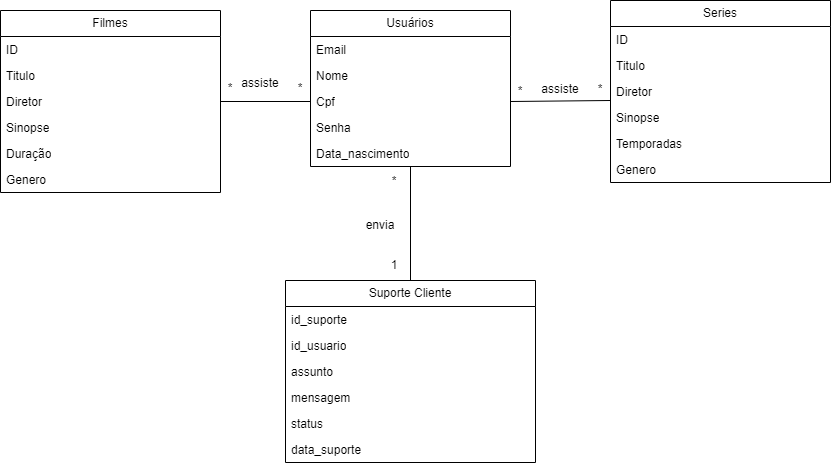

The diagram above was exported from draw.io. Its source (the exported page's mxGraphModel, read from the mxfile embedded in the PNG):
<mxGraphModel dx="1683" dy="386" grid="1" gridSize="10" guides="1" tooltips="1" connect="1" arrows="1" fold="1" page="1" pageScale="1" pageWidth="827" pageHeight="1169" math="0" shadow="0">
  <root>
    <mxCell id="0" />
    <mxCell id="1" parent="0" />
    <mxCell id="zd6yxLi8_O1291eRjz8e-1" value="Usuários" style="swimlane;fontStyle=0;childLayout=stackLayout;horizontal=1;startSize=26;fillColor=none;horizontalStack=0;resizeParent=1;resizeParentMax=0;resizeLast=0;collapsible=1;marginBottom=0;whiteSpace=wrap;html=1;" vertex="1" parent="1">
      <mxGeometry x="300" y="80" width="200" height="156" as="geometry" />
    </mxCell>
    <mxCell id="zd6yxLi8_O1291eRjz8e-2" value="Email" style="text;strokeColor=none;fillColor=none;align=left;verticalAlign=top;spacingLeft=4;spacingRight=4;overflow=hidden;rotatable=0;points=[[0,0.5],[1,0.5]];portConstraint=eastwest;whiteSpace=wrap;html=1;" vertex="1" parent="zd6yxLi8_O1291eRjz8e-1">
      <mxGeometry y="26" width="200" height="26" as="geometry" />
    </mxCell>
    <mxCell id="zd6yxLi8_O1291eRjz8e-6" value="Nome" style="text;strokeColor=none;fillColor=none;align=left;verticalAlign=top;spacingLeft=4;spacingRight=4;overflow=hidden;rotatable=0;points=[[0,0.5],[1,0.5]];portConstraint=eastwest;whiteSpace=wrap;html=1;" vertex="1" parent="zd6yxLi8_O1291eRjz8e-1">
      <mxGeometry y="52" width="200" height="26" as="geometry" />
    </mxCell>
    <mxCell id="zd6yxLi8_O1291eRjz8e-5" value="Cpf" style="text;strokeColor=none;fillColor=none;align=left;verticalAlign=top;spacingLeft=4;spacingRight=4;overflow=hidden;rotatable=0;points=[[0,0.5],[1,0.5]];portConstraint=eastwest;whiteSpace=wrap;html=1;" vertex="1" parent="zd6yxLi8_O1291eRjz8e-1">
      <mxGeometry y="78" width="200" height="26" as="geometry" />
    </mxCell>
    <mxCell id="zd6yxLi8_O1291eRjz8e-3" value="Senha" style="text;strokeColor=none;fillColor=none;align=left;verticalAlign=top;spacingLeft=4;spacingRight=4;overflow=hidden;rotatable=0;points=[[0,0.5],[1,0.5]];portConstraint=eastwest;whiteSpace=wrap;html=1;" vertex="1" parent="zd6yxLi8_O1291eRjz8e-1">
      <mxGeometry y="104" width="200" height="26" as="geometry" />
    </mxCell>
    <mxCell id="zd6yxLi8_O1291eRjz8e-4" value="Data_nascimento" style="text;strokeColor=none;fillColor=none;align=left;verticalAlign=top;spacingLeft=4;spacingRight=4;overflow=hidden;rotatable=0;points=[[0,0.5],[1,0.5]];portConstraint=eastwest;whiteSpace=wrap;html=1;" vertex="1" parent="zd6yxLi8_O1291eRjz8e-1">
      <mxGeometry y="130" width="200" height="26" as="geometry" />
    </mxCell>
    <mxCell id="zd6yxLi8_O1291eRjz8e-7" value="Series" style="swimlane;fontStyle=0;childLayout=stackLayout;horizontal=1;startSize=26;fillColor=none;horizontalStack=0;resizeParent=1;resizeParentMax=0;resizeLast=0;collapsible=1;marginBottom=0;whiteSpace=wrap;html=1;" vertex="1" parent="1">
      <mxGeometry x="600" y="70" width="220" height="182" as="geometry" />
    </mxCell>
    <mxCell id="zd6yxLi8_O1291eRjz8e-8" value="ID" style="text;strokeColor=none;fillColor=none;align=left;verticalAlign=top;spacingLeft=4;spacingRight=4;overflow=hidden;rotatable=0;points=[[0,0.5],[1,0.5]];portConstraint=eastwest;whiteSpace=wrap;html=1;" vertex="1" parent="zd6yxLi8_O1291eRjz8e-7">
      <mxGeometry y="26" width="220" height="26" as="geometry" />
    </mxCell>
    <mxCell id="zd6yxLi8_O1291eRjz8e-12" value="Titulo" style="text;strokeColor=none;fillColor=none;align=left;verticalAlign=top;spacingLeft=4;spacingRight=4;overflow=hidden;rotatable=0;points=[[0,0.5],[1,0.5]];portConstraint=eastwest;whiteSpace=wrap;html=1;" vertex="1" parent="zd6yxLi8_O1291eRjz8e-7">
      <mxGeometry y="52" width="220" height="26" as="geometry" />
    </mxCell>
    <mxCell id="zd6yxLi8_O1291eRjz8e-9" value="Diretor&amp;nbsp;" style="text;strokeColor=none;fillColor=none;align=left;verticalAlign=top;spacingLeft=4;spacingRight=4;overflow=hidden;rotatable=0;points=[[0,0.5],[1,0.5]];portConstraint=eastwest;whiteSpace=wrap;html=1;" vertex="1" parent="zd6yxLi8_O1291eRjz8e-7">
      <mxGeometry y="78" width="220" height="26" as="geometry" />
    </mxCell>
    <mxCell id="zd6yxLi8_O1291eRjz8e-11" value="Sinopse" style="text;strokeColor=none;fillColor=none;align=left;verticalAlign=top;spacingLeft=4;spacingRight=4;overflow=hidden;rotatable=0;points=[[0,0.5],[1,0.5]];portConstraint=eastwest;whiteSpace=wrap;html=1;" vertex="1" parent="zd6yxLi8_O1291eRjz8e-7">
      <mxGeometry y="104" width="220" height="26" as="geometry" />
    </mxCell>
    <mxCell id="zd6yxLi8_O1291eRjz8e-10" value="Temporadas" style="text;strokeColor=none;fillColor=none;align=left;verticalAlign=top;spacingLeft=4;spacingRight=4;overflow=hidden;rotatable=0;points=[[0,0.5],[1,0.5]];portConstraint=eastwest;whiteSpace=wrap;html=1;" vertex="1" parent="zd6yxLi8_O1291eRjz8e-7">
      <mxGeometry y="130" width="220" height="26" as="geometry" />
    </mxCell>
    <mxCell id="zd6yxLi8_O1291eRjz8e-13" value="Genero" style="text;strokeColor=none;fillColor=none;align=left;verticalAlign=top;spacingLeft=4;spacingRight=4;overflow=hidden;rotatable=0;points=[[0,0.5],[1,0.5]];portConstraint=eastwest;whiteSpace=wrap;html=1;" vertex="1" parent="zd6yxLi8_O1291eRjz8e-7">
      <mxGeometry y="156" width="220" height="26" as="geometry" />
    </mxCell>
    <mxCell id="zd6yxLi8_O1291eRjz8e-14" value="Filmes" style="swimlane;fontStyle=0;childLayout=stackLayout;horizontal=1;startSize=26;fillColor=none;horizontalStack=0;resizeParent=1;resizeParentMax=0;resizeLast=0;collapsible=1;marginBottom=0;whiteSpace=wrap;html=1;" vertex="1" parent="1">
      <mxGeometry x="-10" y="80" width="220" height="182" as="geometry" />
    </mxCell>
    <mxCell id="zd6yxLi8_O1291eRjz8e-15" value="ID" style="text;strokeColor=none;fillColor=none;align=left;verticalAlign=top;spacingLeft=4;spacingRight=4;overflow=hidden;rotatable=0;points=[[0,0.5],[1,0.5]];portConstraint=eastwest;whiteSpace=wrap;html=1;" vertex="1" parent="zd6yxLi8_O1291eRjz8e-14">
      <mxGeometry y="26" width="220" height="26" as="geometry" />
    </mxCell>
    <mxCell id="zd6yxLi8_O1291eRjz8e-16" value="Titulo" style="text;strokeColor=none;fillColor=none;align=left;verticalAlign=top;spacingLeft=4;spacingRight=4;overflow=hidden;rotatable=0;points=[[0,0.5],[1,0.5]];portConstraint=eastwest;whiteSpace=wrap;html=1;" vertex="1" parent="zd6yxLi8_O1291eRjz8e-14">
      <mxGeometry y="52" width="220" height="26" as="geometry" />
    </mxCell>
    <mxCell id="zd6yxLi8_O1291eRjz8e-17" value="Diretor&amp;nbsp;" style="text;strokeColor=none;fillColor=none;align=left;verticalAlign=top;spacingLeft=4;spacingRight=4;overflow=hidden;rotatable=0;points=[[0,0.5],[1,0.5]];portConstraint=eastwest;whiteSpace=wrap;html=1;" vertex="1" parent="zd6yxLi8_O1291eRjz8e-14">
      <mxGeometry y="78" width="220" height="26" as="geometry" />
    </mxCell>
    <mxCell id="zd6yxLi8_O1291eRjz8e-18" value="Sinopse" style="text;strokeColor=none;fillColor=none;align=left;verticalAlign=top;spacingLeft=4;spacingRight=4;overflow=hidden;rotatable=0;points=[[0,0.5],[1,0.5]];portConstraint=eastwest;whiteSpace=wrap;html=1;" vertex="1" parent="zd6yxLi8_O1291eRjz8e-14">
      <mxGeometry y="104" width="220" height="26" as="geometry" />
    </mxCell>
    <mxCell id="zd6yxLi8_O1291eRjz8e-19" value="Duração" style="text;strokeColor=none;fillColor=none;align=left;verticalAlign=top;spacingLeft=4;spacingRight=4;overflow=hidden;rotatable=0;points=[[0,0.5],[1,0.5]];portConstraint=eastwest;whiteSpace=wrap;html=1;" vertex="1" parent="zd6yxLi8_O1291eRjz8e-14">
      <mxGeometry y="130" width="220" height="26" as="geometry" />
    </mxCell>
    <mxCell id="zd6yxLi8_O1291eRjz8e-20" value="Genero" style="text;strokeColor=none;fillColor=none;align=left;verticalAlign=top;spacingLeft=4;spacingRight=4;overflow=hidden;rotatable=0;points=[[0,0.5],[1,0.5]];portConstraint=eastwest;whiteSpace=wrap;html=1;" vertex="1" parent="zd6yxLi8_O1291eRjz8e-14">
      <mxGeometry y="156" width="220" height="26" as="geometry" />
    </mxCell>
    <mxCell id="zd6yxLi8_O1291eRjz8e-21" value="Suporte Cliente" style="swimlane;fontStyle=0;childLayout=stackLayout;horizontal=1;startSize=26;fillColor=none;horizontalStack=0;resizeParent=1;resizeParentMax=0;resizeLast=0;collapsible=1;marginBottom=0;whiteSpace=wrap;html=1;" vertex="1" parent="1">
      <mxGeometry x="275" y="350" width="250" height="182" as="geometry" />
    </mxCell>
    <mxCell id="zd6yxLi8_O1291eRjz8e-22" value="id_suporte" style="text;strokeColor=none;fillColor=none;align=left;verticalAlign=top;spacingLeft=4;spacingRight=4;overflow=hidden;rotatable=0;points=[[0,0.5],[1,0.5]];portConstraint=eastwest;whiteSpace=wrap;html=1;" vertex="1" parent="zd6yxLi8_O1291eRjz8e-21">
      <mxGeometry y="26" width="250" height="26" as="geometry" />
    </mxCell>
    <mxCell id="zd6yxLi8_O1291eRjz8e-23" value="id_usuario" style="text;strokeColor=none;fillColor=none;align=left;verticalAlign=top;spacingLeft=4;spacingRight=4;overflow=hidden;rotatable=0;points=[[0,0.5],[1,0.5]];portConstraint=eastwest;whiteSpace=wrap;html=1;" vertex="1" parent="zd6yxLi8_O1291eRjz8e-21">
      <mxGeometry y="52" width="250" height="26" as="geometry" />
    </mxCell>
    <mxCell id="zd6yxLi8_O1291eRjz8e-26" value="assunto" style="text;strokeColor=none;fillColor=none;align=left;verticalAlign=top;spacingLeft=4;spacingRight=4;overflow=hidden;rotatable=0;points=[[0,0.5],[1,0.5]];portConstraint=eastwest;whiteSpace=wrap;html=1;" vertex="1" parent="zd6yxLi8_O1291eRjz8e-21">
      <mxGeometry y="78" width="250" height="26" as="geometry" />
    </mxCell>
    <mxCell id="zd6yxLi8_O1291eRjz8e-27" value="mensagem" style="text;strokeColor=none;fillColor=none;align=left;verticalAlign=top;spacingLeft=4;spacingRight=4;overflow=hidden;rotatable=0;points=[[0,0.5],[1,0.5]];portConstraint=eastwest;whiteSpace=wrap;html=1;" vertex="1" parent="zd6yxLi8_O1291eRjz8e-21">
      <mxGeometry y="104" width="250" height="26" as="geometry" />
    </mxCell>
    <mxCell id="zd6yxLi8_O1291eRjz8e-25" value="status" style="text;strokeColor=none;fillColor=none;align=left;verticalAlign=top;spacingLeft=4;spacingRight=4;overflow=hidden;rotatable=0;points=[[0,0.5],[1,0.5]];portConstraint=eastwest;whiteSpace=wrap;html=1;" vertex="1" parent="zd6yxLi8_O1291eRjz8e-21">
      <mxGeometry y="130" width="250" height="26" as="geometry" />
    </mxCell>
    <mxCell id="zd6yxLi8_O1291eRjz8e-24" value="data_suporte" style="text;strokeColor=none;fillColor=none;align=left;verticalAlign=top;spacingLeft=4;spacingRight=4;overflow=hidden;rotatable=0;points=[[0,0.5],[1,0.5]];portConstraint=eastwest;whiteSpace=wrap;html=1;" vertex="1" parent="zd6yxLi8_O1291eRjz8e-21">
      <mxGeometry y="156" width="250" height="26" as="geometry" />
    </mxCell>
    <mxCell id="zd6yxLi8_O1291eRjz8e-28" value="" style="endArrow=none;html=1;rounded=0;exitX=0.5;exitY=0;exitDx=0;exitDy=0;" edge="1" parent="1" source="zd6yxLi8_O1291eRjz8e-21" target="zd6yxLi8_O1291eRjz8e-4">
      <mxGeometry width="50" height="50" relative="1" as="geometry">
        <mxPoint x="120" y="320" as="sourcePoint" />
        <mxPoint x="140" y="220" as="targetPoint" />
      </mxGeometry>
    </mxCell>
    <mxCell id="zd6yxLi8_O1291eRjz8e-29" value="" style="endArrow=none;html=1;rounded=0;exitX=1;exitY=0.5;exitDx=0;exitDy=0;entryX=0;entryY=0.846;entryDx=0;entryDy=0;entryPerimeter=0;" edge="1" parent="1" source="zd6yxLi8_O1291eRjz8e-5" target="zd6yxLi8_O1291eRjz8e-9">
      <mxGeometry width="50" height="50" relative="1" as="geometry">
        <mxPoint x="390" y="260" as="sourcePoint" />
        <mxPoint x="590" y="170" as="targetPoint" />
      </mxGeometry>
    </mxCell>
    <mxCell id="zd6yxLi8_O1291eRjz8e-30" value="" style="endArrow=none;html=1;rounded=0;exitX=0;exitY=0.5;exitDx=0;exitDy=0;entryX=1;entryY=0.5;entryDx=0;entryDy=0;" edge="1" parent="1" source="zd6yxLi8_O1291eRjz8e-5" target="zd6yxLi8_O1291eRjz8e-17">
      <mxGeometry width="50" height="50" relative="1" as="geometry">
        <mxPoint x="390" y="260" as="sourcePoint" />
        <mxPoint x="440" y="210" as="targetPoint" />
      </mxGeometry>
    </mxCell>
    <mxCell id="zd6yxLi8_O1291eRjz8e-31" value="*" style="text;html=1;strokeColor=none;fillColor=none;align=center;verticalAlign=middle;whiteSpace=wrap;rounded=0;" vertex="1" parent="1">
      <mxGeometry x="190" y="143" width="60" height="30" as="geometry" />
    </mxCell>
    <mxCell id="zd6yxLi8_O1291eRjz8e-34" value="*" style="text;html=1;strokeColor=none;fillColor=none;align=center;verticalAlign=middle;whiteSpace=wrap;rounded=0;" vertex="1" parent="1">
      <mxGeometry x="480" y="144" width="220" height="30" as="geometry" />
    </mxCell>
    <mxCell id="zd6yxLi8_O1291eRjz8e-35" value="1" style="text;html=1;strokeColor=none;fillColor=none;align=center;verticalAlign=middle;whiteSpace=wrap;rounded=0;" vertex="1" parent="1">
      <mxGeometry x="354" y="320" width="60" height="30" as="geometry" />
    </mxCell>
    <mxCell id="zd6yxLi8_O1291eRjz8e-36" value="*" style="text;html=1;strokeColor=none;fillColor=none;align=center;verticalAlign=middle;whiteSpace=wrap;rounded=0;" vertex="1" parent="1">
      <mxGeometry x="280" y="148" width="20" height="20" as="geometry" />
    </mxCell>
    <mxCell id="zd6yxLi8_O1291eRjz8e-37" value="*" style="text;html=1;strokeColor=none;fillColor=none;align=center;verticalAlign=middle;whiteSpace=wrap;rounded=0;" vertex="1" parent="1">
      <mxGeometry x="480" y="146" width="60" height="30" as="geometry" />
    </mxCell>
    <mxCell id="zd6yxLi8_O1291eRjz8e-38" value="assiste" style="text;html=1;strokeColor=none;fillColor=none;align=center;verticalAlign=middle;whiteSpace=wrap;rounded=0;" vertex="1" parent="1">
      <mxGeometry x="220" y="138" width="60" height="30" as="geometry" />
    </mxCell>
    <mxCell id="zd6yxLi8_O1291eRjz8e-39" value="assiste" style="text;html=1;strokeColor=none;fillColor=none;align=center;verticalAlign=middle;whiteSpace=wrap;rounded=0;" vertex="1" parent="1">
      <mxGeometry x="520" y="144" width="60" height="30" as="geometry" />
    </mxCell>
    <mxCell id="zd6yxLi8_O1291eRjz8e-41" value="envia" style="text;html=1;strokeColor=none;fillColor=none;align=center;verticalAlign=middle;whiteSpace=wrap;rounded=0;" vertex="1" parent="1">
      <mxGeometry x="340" y="280" width="60" height="30" as="geometry" />
    </mxCell>
    <mxCell id="zd6yxLi8_O1291eRjz8e-42" value="*" style="text;html=1;strokeColor=none;fillColor=none;align=center;verticalAlign=middle;whiteSpace=wrap;rounded=0;" vertex="1" parent="1">
      <mxGeometry x="354" y="236" width="60" height="30" as="geometry" />
    </mxCell>
  </root>
</mxGraphModel>